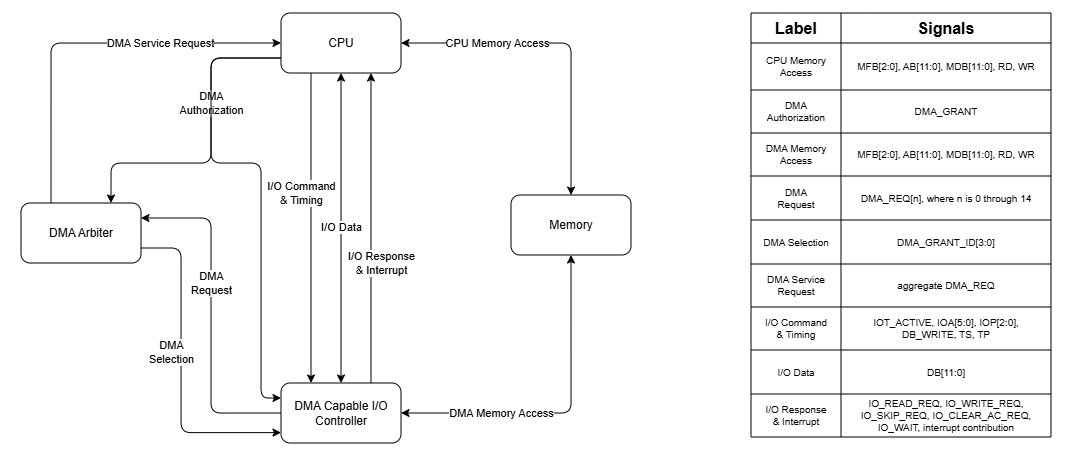

The diagram above was exported from draw.io. Its source (the exported page's mxGraphModel, read from the mxfile embedded in the PNG):
<mxGraphModel dx="1411" dy="763" grid="1" gridSize="10" guides="1" tooltips="1" connect="1" arrows="1" fold="1" page="1" pageScale="1" pageWidth="1600" pageHeight="1000" math="0" shadow="0">
  <root>
    <mxCell id="0" />
    <mxCell id="1" parent="0" />
    <mxCell id="ld4gAUsl70I4UcyXSL3b-5" edge="1" parent="1" source="ld4gAUsl70I4UcyXSL3b-1" style="edgeStyle=orthogonalEdgeStyle;shape=connector;curved=0;rounded=1;jumpStyle=arc;orthogonalLoop=1;jettySize=auto;html=1;exitX=0.25;exitY=1;exitDx=0;exitDy=0;strokeColor=default;align=center;verticalAlign=middle;fontFamily=Helvetica;fontSize=11;fontColor=default;labelBackgroundColor=default;endArrow=classic;entryX=0.25;entryY=0;entryDx=0;entryDy=0;" target="ld4gAUsl70I4UcyXSL3b-4" value="I/O Command&lt;br&gt;&amp;amp; Timing">
      <mxGeometry relative="1" x="-0.2258" y="-10" as="geometry">
        <mxPoint as="offset" />
      </mxGeometry>
    </mxCell>
    <mxCell id="ld4gAUsl70I4UcyXSL3b-10" edge="1" parent="1" source="ld4gAUsl70I4UcyXSL3b-1" style="edgeStyle=orthogonalEdgeStyle;shape=connector;curved=0;rounded=1;jumpStyle=arc;orthogonalLoop=1;jettySize=auto;html=1;exitX=0;exitY=0.75;exitDx=0;exitDy=0;entryX=0.75;entryY=0;entryDx=0;entryDy=0;strokeColor=default;align=center;verticalAlign=middle;fontFamily=Helvetica;fontSize=11;fontColor=default;labelBackgroundColor=default;endArrow=classic;" target="ld4gAUsl70I4UcyXSL3b-3" value="DMA&lt;br&gt;Authorization">
      <mxGeometry relative="1" x="-0.2698" as="geometry">
        <mxPoint as="offset" />
        <Array as="points">
          <mxPoint x="360" y="225" />
          <mxPoint x="360" y="330" />
          <mxPoint x="260" y="330" />
        </Array>
      </mxGeometry>
    </mxCell>
    <mxCell id="ld4gAUsl70I4UcyXSL3b-14" edge="1" parent="1" source="ld4gAUsl70I4UcyXSL3b-1" style="edgeStyle=orthogonalEdgeStyle;shape=connector;curved=0;rounded=1;jumpStyle=arc;orthogonalLoop=1;jettySize=auto;html=1;exitX=1;exitY=0.5;exitDx=0;exitDy=0;strokeColor=default;align=center;verticalAlign=middle;fontFamily=Helvetica;fontSize=11;fontColor=default;labelBackgroundColor=default;endArrow=classic;startArrow=classic;startFill=1;" target="ld4gAUsl70I4UcyXSL3b-2" value="CPU Memory Access">
      <mxGeometry relative="1" x="-0.4" as="geometry">
        <mxPoint as="offset" />
      </mxGeometry>
    </mxCell>
    <mxCell id="ld4gAUsl70I4UcyXSL3b-1" parent="1" style="rounded=1;whiteSpace=wrap;html=1;" value="CPU" vertex="1">
      <mxGeometry height="60" width="120" x="430" y="180" as="geometry" />
    </mxCell>
    <mxCell id="ld4gAUsl70I4UcyXSL3b-2" parent="1" style="rounded=1;whiteSpace=wrap;html=1;" value="Memory" vertex="1">
      <mxGeometry height="60" width="120" x="660" y="362" as="geometry" />
    </mxCell>
    <mxCell id="ld4gAUsl70I4UcyXSL3b-9" edge="1" parent="1" source="ld4gAUsl70I4UcyXSL3b-3" style="edgeStyle=orthogonalEdgeStyle;shape=connector;curved=0;rounded=1;jumpStyle=arc;orthogonalLoop=1;jettySize=auto;html=1;exitX=0.25;exitY=0;exitDx=0;exitDy=0;entryX=0;entryY=0.5;entryDx=0;entryDy=0;strokeColor=default;align=center;verticalAlign=middle;fontFamily=Helvetica;fontSize=11;fontColor=default;labelBackgroundColor=default;endArrow=classic;" target="ld4gAUsl70I4UcyXSL3b-1" value="DMA Service Request">
      <mxGeometry relative="1" x="0.3846" as="geometry">
        <mxPoint as="offset" />
      </mxGeometry>
    </mxCell>
    <mxCell id="ld4gAUsl70I4UcyXSL3b-3" parent="1" style="rounded=1;whiteSpace=wrap;html=1;" value="DMA Arbiter" vertex="1">
      <mxGeometry height="60" width="120" x="170" y="370" as="geometry" />
    </mxCell>
    <mxCell id="ld4gAUsl70I4UcyXSL3b-6" edge="1" parent="1" source="ld4gAUsl70I4UcyXSL3b-4" style="edgeStyle=orthogonalEdgeStyle;shape=connector;curved=0;rounded=1;jumpStyle=arc;orthogonalLoop=1;jettySize=auto;html=1;exitX=0.75;exitY=0;exitDx=0;exitDy=0;entryX=0.75;entryY=1;entryDx=0;entryDy=0;strokeColor=default;align=center;verticalAlign=middle;fontFamily=Helvetica;fontSize=11;fontColor=default;labelBackgroundColor=default;endArrow=classic;" target="ld4gAUsl70I4UcyXSL3b-1" value="I/O Response&lt;br&gt;&amp;amp; Interrupt">
      <mxGeometry relative="1" x="-0.2258" y="-10" as="geometry">
        <mxPoint as="offset" />
      </mxGeometry>
    </mxCell>
    <mxCell id="ld4gAUsl70I4UcyXSL3b-7" edge="1" parent="1" source="ld4gAUsl70I4UcyXSL3b-4" style="edgeStyle=orthogonalEdgeStyle;shape=connector;curved=0;rounded=1;jumpStyle=arc;orthogonalLoop=1;jettySize=auto;html=1;exitX=0.5;exitY=0;exitDx=0;exitDy=0;entryX=0.5;entryY=1;entryDx=0;entryDy=0;strokeColor=default;align=center;verticalAlign=middle;fontFamily=Helvetica;fontSize=11;fontColor=default;labelBackgroundColor=default;endArrow=classic;startArrow=classic;startFill=1;" target="ld4gAUsl70I4UcyXSL3b-1" value="I/O Data">
      <mxGeometry relative="1" as="geometry" />
    </mxCell>
    <mxCell id="ld4gAUsl70I4UcyXSL3b-8" edge="1" parent="1" source="ld4gAUsl70I4UcyXSL3b-4" style="edgeStyle=orthogonalEdgeStyle;shape=connector;curved=0;rounded=1;jumpStyle=arc;orthogonalLoop=1;jettySize=auto;html=1;exitX=0;exitY=0.5;exitDx=0;exitDy=0;entryX=1;entryY=0.25;entryDx=0;entryDy=0;strokeColor=default;align=center;verticalAlign=middle;fontFamily=Helvetica;fontSize=11;fontColor=default;labelBackgroundColor=default;endArrow=classic;" target="ld4gAUsl70I4UcyXSL3b-3" value="DMA&lt;br&gt;Request">
      <mxGeometry relative="1" x="0.194" as="geometry">
        <mxPoint as="offset" />
      </mxGeometry>
    </mxCell>
    <mxCell id="ld4gAUsl70I4UcyXSL3b-13" edge="1" parent="1" source="ld4gAUsl70I4UcyXSL3b-4" style="edgeStyle=orthogonalEdgeStyle;shape=connector;curved=0;rounded=1;jumpStyle=arc;orthogonalLoop=1;jettySize=auto;html=1;exitX=1;exitY=0.5;exitDx=0;exitDy=0;entryX=0.5;entryY=1;entryDx=0;entryDy=0;strokeColor=default;align=center;verticalAlign=middle;fontFamily=Helvetica;fontSize=11;fontColor=default;labelBackgroundColor=default;endArrow=classic;startArrow=classic;startFill=1;" target="ld4gAUsl70I4UcyXSL3b-2" value="DMA Memory Access">
      <mxGeometry relative="1" x="-0.3846" as="geometry">
        <mxPoint as="offset" />
      </mxGeometry>
    </mxCell>
    <mxCell id="ld4gAUsl70I4UcyXSL3b-4" parent="1" style="rounded=1;whiteSpace=wrap;html=1;" value="DMA Capable I/O Controller" vertex="1">
      <mxGeometry height="60" width="120" x="430" y="550" as="geometry" />
    </mxCell>
    <mxCell id="ld4gAUsl70I4UcyXSL3b-11" edge="1" parent="1" source="ld4gAUsl70I4UcyXSL3b-1" style="edgeStyle=orthogonalEdgeStyle;shape=connector;curved=0;rounded=1;jumpStyle=arc;orthogonalLoop=1;jettySize=auto;html=1;exitX=0;exitY=0.75;exitDx=0;exitDy=0;entryX=0;entryY=0.25;entryDx=0;entryDy=0;strokeColor=default;align=center;verticalAlign=middle;fontFamily=Helvetica;fontSize=11;fontColor=default;labelBackgroundColor=default;endArrow=classic;" target="ld4gAUsl70I4UcyXSL3b-4">
      <mxGeometry relative="1" as="geometry">
        <Array as="points">
          <mxPoint x="360" y="225" />
          <mxPoint x="360" y="330" />
          <mxPoint x="410" y="330" />
          <mxPoint x="410" y="565" />
        </Array>
      </mxGeometry>
    </mxCell>
    <mxCell id="ld4gAUsl70I4UcyXSL3b-12" edge="1" parent="1" source="ld4gAUsl70I4UcyXSL3b-3" style="edgeStyle=orthogonalEdgeStyle;shape=connector;curved=0;rounded=1;jumpStyle=arc;orthogonalLoop=1;jettySize=auto;html=1;entryX=0;entryY=0.827;entryDx=0;entryDy=0;entryPerimeter=0;strokeColor=default;align=center;verticalAlign=middle;fontFamily=Helvetica;fontSize=11;fontColor=default;labelBackgroundColor=default;endArrow=classic;exitX=1;exitY=0.75;exitDx=0;exitDy=0;" target="ld4gAUsl70I4UcyXSL3b-4" value="DMA&lt;br&gt;Selection">
      <mxGeometry relative="1" x="-0.1066" y="-10" as="geometry">
        <mxPoint as="offset" />
        <Array as="points">
          <mxPoint x="330" y="415" />
          <mxPoint x="330" y="599.6" />
        </Array>
      </mxGeometry>
    </mxCell>
    <mxCell id="ld4gAUsl70I4UcyXSL3b-28" parent="1" style="shape=table;startSize=0;container=1;collapsible=0;childLayout=tableLayout;strokeColor=default;fontSize=16;columnLines=1;resizeLastRow=0;" value="" vertex="1">
      <mxGeometry height="423.9999999999999" width="300" x="900" y="180" as="geometry" />
    </mxCell>
    <mxCell id="ld4gAUsl70I4UcyXSL3b-89" parent="ld4gAUsl70I4UcyXSL3b-28" style="shape=tableRow;horizontal=0;startSize=0;swimlaneHead=0;swimlaneBody=0;strokeColor=inherit;top=0;left=0;bottom=0;right=0;collapsible=0;dropTarget=0;fillColor=none;points=[[0,0.5],[1,0.5]];portConstraint=eastwest;fontSize=16;" vertex="1">
      <mxGeometry height="30" width="300" as="geometry" />
    </mxCell>
    <mxCell id="ld4gAUsl70I4UcyXSL3b-90" parent="ld4gAUsl70I4UcyXSL3b-89" style="shape=partialRectangle;html=1;whiteSpace=wrap;connectable=0;strokeColor=inherit;overflow=hidden;fillColor=none;top=0;left=0;bottom=0;right=0;pointerEvents=1;fontSize=10;" value="&lt;font style=&quot;font-size: 16px;&quot;&gt;&lt;b style=&quot;&quot;&gt;Label&lt;/b&gt;&lt;/font&gt;" vertex="1">
      <mxGeometry height="30" width="90" as="geometry">
        <mxRectangle height="30" width="90" as="alternateBounds" />
      </mxGeometry>
    </mxCell>
    <mxCell id="ld4gAUsl70I4UcyXSL3b-91" parent="ld4gAUsl70I4UcyXSL3b-89" style="shape=partialRectangle;html=1;whiteSpace=wrap;connectable=0;strokeColor=inherit;overflow=hidden;fillColor=none;top=0;left=0;bottom=0;right=0;pointerEvents=1;fontSize=16;fontStyle=1" value="Signals" vertex="1">
      <mxGeometry height="30" width="210" x="90" as="geometry">
        <mxRectangle height="30" width="210" as="alternateBounds" />
      </mxGeometry>
    </mxCell>
    <mxCell id="ld4gAUsl70I4UcyXSL3b-65" parent="ld4gAUsl70I4UcyXSL3b-28" style="shape=tableRow;horizontal=0;startSize=0;swimlaneHead=0;swimlaneBody=0;strokeColor=inherit;top=0;left=0;bottom=0;right=0;collapsible=0;dropTarget=0;fillColor=none;points=[[0,0.5],[1,0.5]];portConstraint=eastwest;fontSize=16;" vertex="1">
      <mxGeometry height="47" width="300" y="30" as="geometry" />
    </mxCell>
    <mxCell id="ld4gAUsl70I4UcyXSL3b-66" parent="ld4gAUsl70I4UcyXSL3b-65" style="shape=partialRectangle;html=1;whiteSpace=wrap;connectable=0;strokeColor=inherit;overflow=hidden;fillColor=none;top=0;left=0;bottom=0;right=0;pointerEvents=1;fontSize=10;" value="CPU Memory Access" vertex="1">
      <mxGeometry height="47" width="90" as="geometry">
        <mxRectangle height="47" width="90" as="alternateBounds" />
      </mxGeometry>
    </mxCell>
    <mxCell id="ld4gAUsl70I4UcyXSL3b-67" parent="ld4gAUsl70I4UcyXSL3b-65" style="shape=partialRectangle;html=1;whiteSpace=wrap;connectable=0;strokeColor=inherit;overflow=hidden;fillColor=none;top=0;left=0;bottom=0;right=0;pointerEvents=1;fontSize=10;" value="MFB[2:0], AB[11:0], MDB[11:0], RD, WR" vertex="1">
      <mxGeometry height="47" width="210" x="90" as="geometry">
        <mxRectangle height="47" width="210" as="alternateBounds" />
      </mxGeometry>
    </mxCell>
    <mxCell id="ld4gAUsl70I4UcyXSL3b-68" parent="ld4gAUsl70I4UcyXSL3b-28" style="shape=tableRow;horizontal=0;startSize=0;swimlaneHead=0;swimlaneBody=0;strokeColor=inherit;top=0;left=0;bottom=0;right=0;collapsible=0;dropTarget=0;fillColor=none;points=[[0,0.5],[1,0.5]];portConstraint=eastwest;fontSize=16;" vertex="1">
      <mxGeometry height="43" width="300" y="77" as="geometry" />
    </mxCell>
    <mxCell id="ld4gAUsl70I4UcyXSL3b-69" parent="ld4gAUsl70I4UcyXSL3b-68" style="shape=partialRectangle;html=1;whiteSpace=wrap;connectable=0;strokeColor=inherit;overflow=hidden;fillColor=none;top=0;left=0;bottom=0;right=0;pointerEvents=1;fontSize=10;" value="&lt;div&gt;DMA&lt;/div&gt;&lt;div&gt;Authorization&lt;/div&gt;" vertex="1">
      <mxGeometry height="43" width="90" as="geometry">
        <mxRectangle height="43" width="90" as="alternateBounds" />
      </mxGeometry>
    </mxCell>
    <mxCell id="ld4gAUsl70I4UcyXSL3b-70" parent="ld4gAUsl70I4UcyXSL3b-68" style="shape=partialRectangle;html=1;whiteSpace=wrap;connectable=0;strokeColor=inherit;overflow=hidden;fillColor=none;top=0;left=0;bottom=0;right=0;pointerEvents=1;fontSize=10;" value="DMA_GRANT" vertex="1">
      <mxGeometry height="43" width="210" x="90" as="geometry">
        <mxRectangle height="43" width="210" as="alternateBounds" />
      </mxGeometry>
    </mxCell>
    <mxCell id="ld4gAUsl70I4UcyXSL3b-71" parent="ld4gAUsl70I4UcyXSL3b-28" style="shape=tableRow;horizontal=0;startSize=0;swimlaneHead=0;swimlaneBody=0;strokeColor=inherit;top=0;left=0;bottom=0;right=0;collapsible=0;dropTarget=0;fillColor=none;points=[[0,0.5],[1,0.5]];portConstraint=eastwest;fontSize=16;" vertex="1">
      <mxGeometry height="43" width="300" y="120" as="geometry" />
    </mxCell>
    <mxCell id="ld4gAUsl70I4UcyXSL3b-72" parent="ld4gAUsl70I4UcyXSL3b-71" style="shape=partialRectangle;html=1;whiteSpace=wrap;connectable=0;strokeColor=inherit;overflow=hidden;fillColor=none;top=0;left=0;bottom=0;right=0;pointerEvents=1;fontSize=10;" value="DMA Memory Access" vertex="1">
      <mxGeometry height="43" width="90" as="geometry">
        <mxRectangle height="43" width="90" as="alternateBounds" />
      </mxGeometry>
    </mxCell>
    <mxCell id="ld4gAUsl70I4UcyXSL3b-73" parent="ld4gAUsl70I4UcyXSL3b-71" style="shape=partialRectangle;html=1;whiteSpace=wrap;connectable=0;strokeColor=inherit;overflow=hidden;fillColor=none;top=0;left=0;bottom=0;right=0;pointerEvents=1;fontSize=10;" value="MFB[2:0], AB[11:0], MDB[11:0], RD, WR" vertex="1">
      <mxGeometry height="43" width="210" x="90" as="geometry">
        <mxRectangle height="43" width="210" as="alternateBounds" />
      </mxGeometry>
    </mxCell>
    <mxCell id="ld4gAUsl70I4UcyXSL3b-86" parent="ld4gAUsl70I4UcyXSL3b-28" style="shape=tableRow;horizontal=0;startSize=0;swimlaneHead=0;swimlaneBody=0;strokeColor=inherit;top=0;left=0;bottom=0;right=0;collapsible=0;dropTarget=0;fillColor=none;points=[[0,0.5],[1,0.5]];portConstraint=eastwest;fontSize=16;" vertex="1">
      <mxGeometry height="44" width="300" y="163" as="geometry" />
    </mxCell>
    <mxCell id="ld4gAUsl70I4UcyXSL3b-87" parent="ld4gAUsl70I4UcyXSL3b-86" style="shape=partialRectangle;html=1;whiteSpace=wrap;connectable=0;strokeColor=inherit;overflow=hidden;fillColor=none;top=0;left=0;bottom=0;right=0;pointerEvents=1;fontSize=10;" value="&lt;div&gt;DMA&lt;/div&gt;&lt;div&gt;Request&lt;/div&gt;" vertex="1">
      <mxGeometry height="44" width="90" as="geometry">
        <mxRectangle height="44" width="90" as="alternateBounds" />
      </mxGeometry>
    </mxCell>
    <mxCell id="ld4gAUsl70I4UcyXSL3b-88" parent="ld4gAUsl70I4UcyXSL3b-86" style="shape=partialRectangle;html=1;whiteSpace=wrap;connectable=0;strokeColor=inherit;overflow=hidden;fillColor=none;top=0;left=0;bottom=0;right=0;pointerEvents=1;fontSize=10;" value="DMA_REQ[n], where n is 0 through 14" vertex="1">
      <mxGeometry height="44" width="210" x="90" as="geometry">
        <mxRectangle height="44" width="210" as="alternateBounds" />
      </mxGeometry>
    </mxCell>
    <mxCell id="ld4gAUsl70I4UcyXSL3b-93" parent="ld4gAUsl70I4UcyXSL3b-28" style="shape=tableRow;horizontal=0;startSize=0;swimlaneHead=0;swimlaneBody=0;strokeColor=inherit;top=0;left=0;bottom=0;right=0;collapsible=0;dropTarget=0;fillColor=none;points=[[0,0.5],[1,0.5]];portConstraint=eastwest;fontSize=16;" vertex="1">
      <mxGeometry height="44" width="300" y="207" as="geometry" />
    </mxCell>
    <mxCell id="ld4gAUsl70I4UcyXSL3b-94" parent="ld4gAUsl70I4UcyXSL3b-93" style="shape=partialRectangle;html=1;whiteSpace=wrap;connectable=0;strokeColor=inherit;overflow=hidden;fillColor=none;top=0;left=0;bottom=0;right=0;pointerEvents=1;fontSize=10;" value="DMA Selection" vertex="1">
      <mxGeometry height="44" width="90" as="geometry">
        <mxRectangle height="44" width="90" as="alternateBounds" />
      </mxGeometry>
    </mxCell>
    <mxCell id="ld4gAUsl70I4UcyXSL3b-95" parent="ld4gAUsl70I4UcyXSL3b-93" style="shape=partialRectangle;html=1;whiteSpace=wrap;connectable=0;strokeColor=inherit;overflow=hidden;fillColor=none;top=0;left=0;bottom=0;right=0;pointerEvents=1;fontSize=10;" value="DMA_GRANT_ID[3:0]" vertex="1">
      <mxGeometry height="44" width="210" x="90" as="geometry">
        <mxRectangle height="44" width="210" as="alternateBounds" />
      </mxGeometry>
    </mxCell>
    <mxCell id="ld4gAUsl70I4UcyXSL3b-83" parent="ld4gAUsl70I4UcyXSL3b-28" style="shape=tableRow;horizontal=0;startSize=0;swimlaneHead=0;swimlaneBody=0;strokeColor=inherit;top=0;left=0;bottom=0;right=0;collapsible=0;dropTarget=0;fillColor=none;points=[[0,0.5],[1,0.5]];portConstraint=eastwest;fontSize=16;" vertex="1">
      <mxGeometry height="43" width="300" y="251" as="geometry" />
    </mxCell>
    <mxCell id="ld4gAUsl70I4UcyXSL3b-84" parent="ld4gAUsl70I4UcyXSL3b-83" style="shape=partialRectangle;html=1;whiteSpace=wrap;connectable=0;strokeColor=inherit;overflow=hidden;fillColor=none;top=0;left=0;bottom=0;right=0;pointerEvents=1;fontSize=10;" value="DMA Service Request" vertex="1">
      <mxGeometry height="43" width="90" as="geometry">
        <mxRectangle height="43" width="90" as="alternateBounds" />
      </mxGeometry>
    </mxCell>
    <mxCell id="ld4gAUsl70I4UcyXSL3b-85" parent="ld4gAUsl70I4UcyXSL3b-83" style="shape=partialRectangle;html=1;whiteSpace=wrap;connectable=0;strokeColor=inherit;overflow=hidden;fillColor=none;top=0;left=0;bottom=0;right=0;pointerEvents=1;fontSize=10;" value="aggregate DMA_REQ" vertex="1">
      <mxGeometry height="43" width="210" x="90" as="geometry">
        <mxRectangle height="43" width="210" as="alternateBounds" />
      </mxGeometry>
    </mxCell>
    <mxCell id="ld4gAUsl70I4UcyXSL3b-33" parent="ld4gAUsl70I4UcyXSL3b-28" style="shape=tableRow;horizontal=0;startSize=0;swimlaneHead=0;swimlaneBody=0;strokeColor=inherit;top=0;left=0;bottom=0;right=0;collapsible=0;dropTarget=0;fillColor=none;points=[[0,0.5],[1,0.5]];portConstraint=eastwest;fontSize=16;" value="" vertex="1">
      <mxGeometry height="43" width="300" y="294" as="geometry" />
    </mxCell>
    <mxCell id="ld4gAUsl70I4UcyXSL3b-34" parent="ld4gAUsl70I4UcyXSL3b-33" style="shape=partialRectangle;html=1;whiteSpace=wrap;connectable=0;strokeColor=inherit;overflow=hidden;fillColor=none;top=0;left=0;bottom=0;right=0;pointerEvents=1;fontSize=10;" value="I/O Command&lt;br&gt;&amp;amp; Timing" vertex="1">
      <mxGeometry height="43" width="90" as="geometry">
        <mxRectangle height="43" width="90" as="alternateBounds" />
      </mxGeometry>
    </mxCell>
    <mxCell id="ld4gAUsl70I4UcyXSL3b-35" parent="ld4gAUsl70I4UcyXSL3b-33" style="shape=partialRectangle;html=1;whiteSpace=wrap;connectable=0;strokeColor=inherit;overflow=hidden;fillColor=none;top=0;left=0;bottom=0;right=0;pointerEvents=1;fontSize=10;" value="IOT_ACTIVE, IOA[5:0], IOP[2:0],&lt;br&gt;DB_WRITE, TS, TP" vertex="1">
      <mxGeometry height="43" width="210" x="90" as="geometry">
        <mxRectangle height="43" width="210" as="alternateBounds" />
      </mxGeometry>
    </mxCell>
    <mxCell id="ld4gAUsl70I4UcyXSL3b-62" parent="ld4gAUsl70I4UcyXSL3b-28" style="shape=tableRow;horizontal=0;startSize=0;swimlaneHead=0;swimlaneBody=0;strokeColor=inherit;top=0;left=0;bottom=0;right=0;collapsible=0;dropTarget=0;fillColor=none;points=[[0,0.5],[1,0.5]];portConstraint=eastwest;fontSize=16;" vertex="1">
      <mxGeometry height="44" width="300" y="337" as="geometry" />
    </mxCell>
    <mxCell id="ld4gAUsl70I4UcyXSL3b-63" parent="ld4gAUsl70I4UcyXSL3b-62" style="shape=partialRectangle;html=1;whiteSpace=wrap;connectable=0;strokeColor=inherit;overflow=hidden;fillColor=none;top=0;left=0;bottom=0;right=0;pointerEvents=1;fontSize=10;" value="I/O Data" vertex="1">
      <mxGeometry height="44" width="90" as="geometry">
        <mxRectangle height="44" width="90" as="alternateBounds" />
      </mxGeometry>
    </mxCell>
    <mxCell id="ld4gAUsl70I4UcyXSL3b-64" parent="ld4gAUsl70I4UcyXSL3b-62" style="shape=partialRectangle;html=1;whiteSpace=wrap;connectable=0;strokeColor=inherit;overflow=hidden;fillColor=none;top=0;left=0;bottom=0;right=0;pointerEvents=1;fontSize=10;" value="DB[11:0]" vertex="1">
      <mxGeometry height="44" width="210" x="90" as="geometry">
        <mxRectangle height="44" width="210" as="alternateBounds" />
      </mxGeometry>
    </mxCell>
    <mxCell id="ld4gAUsl70I4UcyXSL3b-59" parent="ld4gAUsl70I4UcyXSL3b-28" style="shape=tableRow;horizontal=0;startSize=0;swimlaneHead=0;swimlaneBody=0;strokeColor=inherit;top=0;left=0;bottom=0;right=0;collapsible=0;dropTarget=0;fillColor=none;points=[[0,0.5],[1,0.5]];portConstraint=eastwest;fontSize=16;" vertex="1">
      <mxGeometry height="43" width="300" y="381" as="geometry" />
    </mxCell>
    <mxCell id="ld4gAUsl70I4UcyXSL3b-60" parent="ld4gAUsl70I4UcyXSL3b-59" style="shape=partialRectangle;html=1;whiteSpace=wrap;connectable=0;strokeColor=inherit;overflow=hidden;fillColor=none;top=0;left=0;bottom=0;right=0;pointerEvents=1;fontSize=10;" value="&lt;div&gt;I/O Response&lt;/div&gt;&lt;div&gt;&amp;amp; Interrupt&lt;/div&gt;" vertex="1">
      <mxGeometry height="43" width="90" as="geometry">
        <mxRectangle height="43" width="90" as="alternateBounds" />
      </mxGeometry>
    </mxCell>
    <mxCell id="ld4gAUsl70I4UcyXSL3b-61" parent="ld4gAUsl70I4UcyXSL3b-59" style="shape=partialRectangle;html=1;whiteSpace=wrap;connectable=0;strokeColor=inherit;overflow=hidden;fillColor=none;top=0;left=0;bottom=0;right=0;pointerEvents=1;fontSize=10;" value="IO_READ_REQ, IO_WRITE_REQ, IO_SKIP_REQ, IO_CLEAR_AC_REQ, IO_WAIT, interrupt contribution" vertex="1">
      <mxGeometry height="43" width="210" x="90" as="geometry">
        <mxRectangle height="43" width="210" as="alternateBounds" />
      </mxGeometry>
    </mxCell>
  </root>
</mxGraphModel>